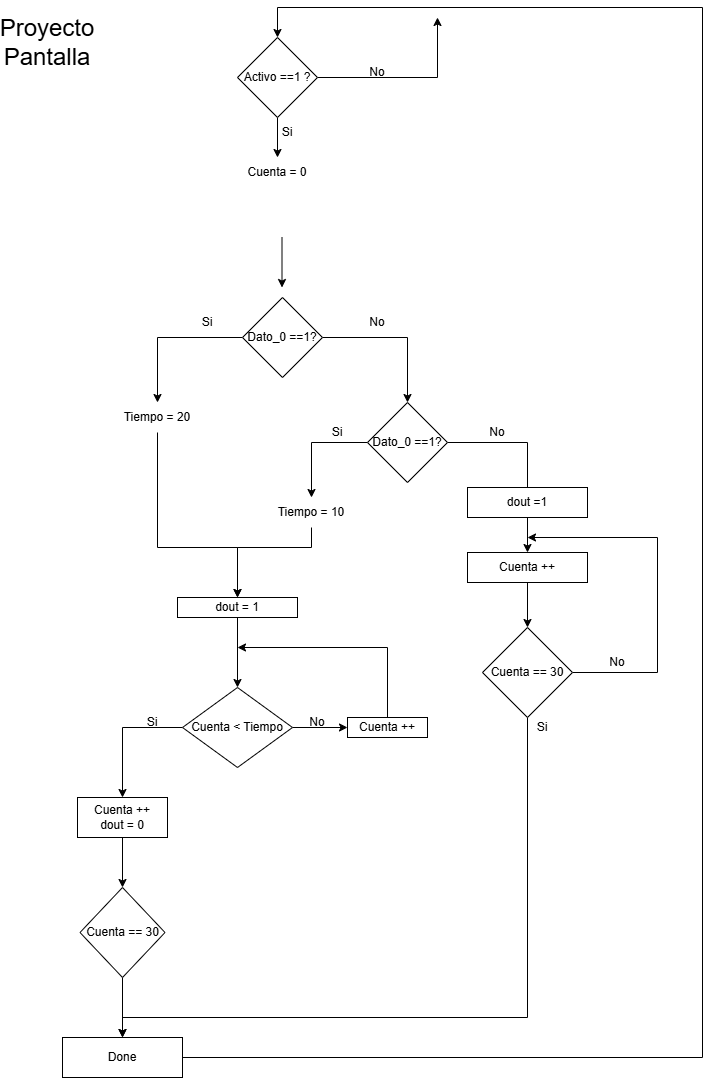

The diagram above was exported from draw.io. Its source (the exported page's mxGraphModel, read from the mxfile embedded in the PNG):
<mxGraphModel dx="860" dy="439" grid="1" gridSize="10" guides="1" tooltips="1" connect="1" arrows="1" fold="1" page="1" pageScale="1" pageWidth="827" pageHeight="1169" math="0" shadow="0">
  <root>
    <mxCell id="0" />
    <mxCell id="1" parent="0" />
    <mxCell id="jwmDPb_qKNxO1-KIAdjg-4" edge="1" parent="1" source="jwmDPb_qKNxO1-KIAdjg-2" style="edgeStyle=orthogonalEdgeStyle;rounded=0;orthogonalLoop=1;jettySize=auto;html=1;" target="jwmDPb_qKNxO1-KIAdjg-3">
      <mxGeometry relative="1" as="geometry" />
    </mxCell>
    <mxCell id="jwmDPb_qKNxO1-KIAdjg-49" edge="1" parent="1" source="jwmDPb_qKNxO1-KIAdjg-2" style="edgeStyle=orthogonalEdgeStyle;rounded=0;orthogonalLoop=1;jettySize=auto;html=1;">
      <mxGeometry relative="1" as="geometry">
        <mxPoint x="500" y="20" as="targetPoint" />
      </mxGeometry>
    </mxCell>
    <mxCell id="jwmDPb_qKNxO1-KIAdjg-2" parent="1" style="rhombus;whiteSpace=wrap;html=1;" value="Activo ==1 ?" vertex="1">
      <mxGeometry height="80" width="80" x="300" y="40" as="geometry" />
    </mxCell>
    <mxCell id="jwmDPb_qKNxO1-KIAdjg-3" parent="1" style="text;html=1;whiteSpace=wrap;strokeColor=none;fillColor=none;align=center;verticalAlign=middle;rounded=0;" value="Cuenta = 0" vertex="1">
      <mxGeometry height="30" width="70" x="305" y="160" as="geometry" />
    </mxCell>
    <mxCell id="jwmDPb_qKNxO1-KIAdjg-9" edge="1" parent="1" source="jwmDPb_qKNxO1-KIAdjg-5" style="edgeStyle=orthogonalEdgeStyle;rounded=0;orthogonalLoop=1;jettySize=auto;html=1;entryX=0.5;entryY=0;entryDx=0;entryDy=0;" target="jwmDPb_qKNxO1-KIAdjg-8">
      <mxGeometry relative="1" as="geometry" />
    </mxCell>
    <mxCell id="jwmDPb_qKNxO1-KIAdjg-11" edge="1" parent="1" source="jwmDPb_qKNxO1-KIAdjg-5" style="edgeStyle=orthogonalEdgeStyle;rounded=0;orthogonalLoop=1;jettySize=auto;html=1;entryX=0.5;entryY=0;entryDx=0;entryDy=0;" target="jwmDPb_qKNxO1-KIAdjg-10">
      <mxGeometry relative="1" as="geometry" />
    </mxCell>
    <mxCell id="jwmDPb_qKNxO1-KIAdjg-5" parent="1" style="rhombus;whiteSpace=wrap;html=1;" value="Dato_0 ==1?" vertex="1">
      <mxGeometry height="80" width="80" x="305" y="300" as="geometry" />
    </mxCell>
    <mxCell id="jwmDPb_qKNxO1-KIAdjg-6" edge="1" parent="1" style="endArrow=classic;html=1;rounded=0;" value="">
      <mxGeometry height="50" relative="1" width="50" as="geometry">
        <mxPoint x="344.5" y="240" as="sourcePoint" />
        <mxPoint x="344.5" y="290" as="targetPoint" />
      </mxGeometry>
    </mxCell>
    <mxCell id="jwmDPb_qKNxO1-KIAdjg-13" edge="1" parent="1" source="jwmDPb_qKNxO1-KIAdjg-8" style="edgeStyle=orthogonalEdgeStyle;rounded=0;orthogonalLoop=1;jettySize=auto;html=1;entryX=0.5;entryY=0;entryDx=0;entryDy=0;" target="jwmDPb_qKNxO1-KIAdjg-12">
      <mxGeometry relative="1" as="geometry" />
    </mxCell>
    <mxCell id="jwmDPb_qKNxO1-KIAdjg-29" edge="1" parent="1" source="jwmDPb_qKNxO1-KIAdjg-8" style="edgeStyle=orthogonalEdgeStyle;rounded=0;orthogonalLoop=1;jettySize=auto;html=1;entryX=0.5;entryY=0;entryDx=0;entryDy=0;">
      <mxGeometry relative="1" as="geometry">
        <mxPoint x="590" y="500" as="targetPoint" />
      </mxGeometry>
    </mxCell>
    <mxCell id="jwmDPb_qKNxO1-KIAdjg-8" parent="1" style="rhombus;whiteSpace=wrap;html=1;" value="Dato_0 ==1?" vertex="1">
      <mxGeometry height="80" width="80" x="430" y="405" as="geometry" />
    </mxCell>
    <mxCell id="jwmDPb_qKNxO1-KIAdjg-16" edge="1" parent="1" source="jwmDPb_qKNxO1-KIAdjg-10" style="edgeStyle=orthogonalEdgeStyle;rounded=0;orthogonalLoop=1;jettySize=auto;html=1;entryX=0.5;entryY=0;entryDx=0;entryDy=0;" target="jwmDPb_qKNxO1-KIAdjg-14">
      <mxGeometry relative="1" as="geometry">
        <Array as="points">
          <mxPoint x="220" y="550" />
          <mxPoint x="300" y="550" />
        </Array>
      </mxGeometry>
    </mxCell>
    <mxCell id="jwmDPb_qKNxO1-KIAdjg-10" parent="1" style="text;html=1;whiteSpace=wrap;strokeColor=none;fillColor=none;align=center;verticalAlign=middle;rounded=0;" value="Tiempo = 20" vertex="1">
      <mxGeometry height="30" width="80" x="180" y="405" as="geometry" />
    </mxCell>
    <mxCell id="jwmDPb_qKNxO1-KIAdjg-15" edge="1" parent="1" source="jwmDPb_qKNxO1-KIAdjg-12" style="edgeStyle=orthogonalEdgeStyle;rounded=0;orthogonalLoop=1;jettySize=auto;html=1;entryX=0.5;entryY=0;entryDx=0;entryDy=0;" target="jwmDPb_qKNxO1-KIAdjg-14">
      <mxGeometry relative="1" as="geometry">
        <Array as="points">
          <mxPoint x="374" y="550" />
          <mxPoint x="300" y="550" />
        </Array>
      </mxGeometry>
    </mxCell>
    <mxCell id="jwmDPb_qKNxO1-KIAdjg-12" parent="1" style="text;html=1;whiteSpace=wrap;strokeColor=none;fillColor=none;align=center;verticalAlign=middle;rounded=0;" value="Tiempo = 10" vertex="1">
      <mxGeometry height="30" width="80" x="334" y="500" as="geometry" />
    </mxCell>
    <mxCell id="jwmDPb_qKNxO1-KIAdjg-18" edge="1" parent="1" source="jwmDPb_qKNxO1-KIAdjg-14" style="edgeStyle=orthogonalEdgeStyle;rounded=0;orthogonalLoop=1;jettySize=auto;html=1;entryX=0.5;entryY=0;entryDx=0;entryDy=0;" target="jwmDPb_qKNxO1-KIAdjg-17">
      <mxGeometry relative="1" as="geometry" />
    </mxCell>
    <mxCell id="jwmDPb_qKNxO1-KIAdjg-14" parent="1" style="rounded=0;whiteSpace=wrap;html=1;" value="dout = 1" vertex="1">
      <mxGeometry height="20" width="120" x="240" y="600" as="geometry" />
    </mxCell>
    <mxCell id="jwmDPb_qKNxO1-KIAdjg-20" edge="1" parent="1" source="jwmDPb_qKNxO1-KIAdjg-17" style="edgeStyle=orthogonalEdgeStyle;rounded=0;orthogonalLoop=1;jettySize=auto;html=1;entryX=0;entryY=0.5;entryDx=0;entryDy=0;" target="jwmDPb_qKNxO1-KIAdjg-19">
      <mxGeometry relative="1" as="geometry" />
    </mxCell>
    <mxCell id="jwmDPb_qKNxO1-KIAdjg-23" edge="1" parent="1" source="jwmDPb_qKNxO1-KIAdjg-17" style="edgeStyle=orthogonalEdgeStyle;rounded=0;orthogonalLoop=1;jettySize=auto;html=1;entryX=0.5;entryY=0;entryDx=0;entryDy=0;" target="jwmDPb_qKNxO1-KIAdjg-22">
      <mxGeometry relative="1" as="geometry" />
    </mxCell>
    <mxCell id="jwmDPb_qKNxO1-KIAdjg-17" parent="1" style="rhombus;whiteSpace=wrap;html=1;" value="Cuenta &amp;lt; Tiempo" vertex="1">
      <mxGeometry height="80" width="110" x="245" y="690" as="geometry" />
    </mxCell>
    <mxCell id="jwmDPb_qKNxO1-KIAdjg-21" edge="1" parent="1" source="jwmDPb_qKNxO1-KIAdjg-19" style="edgeStyle=orthogonalEdgeStyle;rounded=0;orthogonalLoop=1;jettySize=auto;html=1;">
      <mxGeometry relative="1" as="geometry">
        <Array as="points">
          <mxPoint x="450" y="650" />
        </Array>
        <mxPoint x="300" y="650" as="targetPoint" />
      </mxGeometry>
    </mxCell>
    <mxCell id="jwmDPb_qKNxO1-KIAdjg-19" parent="1" style="rounded=0;whiteSpace=wrap;html=1;" value="Cuenta ++" vertex="1">
      <mxGeometry height="20" width="80" x="410" y="720" as="geometry" />
    </mxCell>
    <mxCell id="jwmDPb_qKNxO1-KIAdjg-25" edge="1" parent="1" source="jwmDPb_qKNxO1-KIAdjg-22" style="edgeStyle=orthogonalEdgeStyle;rounded=0;orthogonalLoop=1;jettySize=auto;html=1;entryX=0.5;entryY=0;entryDx=0;entryDy=0;" target="jwmDPb_qKNxO1-KIAdjg-24">
      <mxGeometry relative="1" as="geometry" />
    </mxCell>
    <mxCell id="jwmDPb_qKNxO1-KIAdjg-22" parent="1" style="rounded=0;whiteSpace=wrap;html=1;" value="Cuenta ++&lt;div&gt;dout = 0&lt;/div&gt;" vertex="1">
      <mxGeometry height="40" width="90" x="140" y="800" as="geometry" />
    </mxCell>
    <mxCell id="jwmDPb_qKNxO1-KIAdjg-45" edge="1" parent="1" source="jwmDPb_qKNxO1-KIAdjg-24" style="edgeStyle=orthogonalEdgeStyle;rounded=0;orthogonalLoop=1;jettySize=auto;html=1;entryX=0.5;entryY=0;entryDx=0;entryDy=0;" target="jwmDPb_qKNxO1-KIAdjg-44">
      <mxGeometry relative="1" as="geometry" />
    </mxCell>
    <mxCell id="jwmDPb_qKNxO1-KIAdjg-24" parent="1" style="rhombus;whiteSpace=wrap;html=1;" value="Cuenta == 30" vertex="1">
      <mxGeometry height="90" width="85" x="142.5" y="890" as="geometry" />
    </mxCell>
    <mxCell id="jwmDPb_qKNxO1-KIAdjg-34" edge="1" parent="1" source="jwmDPb_qKNxO1-KIAdjg-30" style="edgeStyle=orthogonalEdgeStyle;rounded=0;orthogonalLoop=1;jettySize=auto;html=1;entryX=0.5;entryY=0;entryDx=0;entryDy=0;" target="jwmDPb_qKNxO1-KIAdjg-33">
      <mxGeometry relative="1" as="geometry" />
    </mxCell>
    <mxCell id="jwmDPb_qKNxO1-KIAdjg-30" parent="1" style="rounded=0;whiteSpace=wrap;html=1;" value="dout =1" vertex="1">
      <mxGeometry height="30" width="120" x="530" y="490" as="geometry" />
    </mxCell>
    <mxCell id="jwmDPb_qKNxO1-KIAdjg-39" edge="1" parent="1" source="jwmDPb_qKNxO1-KIAdjg-31" style="edgeStyle=orthogonalEdgeStyle;rounded=0;orthogonalLoop=1;jettySize=auto;html=1;">
      <mxGeometry relative="1" as="geometry">
        <Array as="points">
          <mxPoint x="720" y="675" />
          <mxPoint x="720" y="540" />
        </Array>
        <mxPoint x="590" y="540" as="targetPoint" />
      </mxGeometry>
    </mxCell>
    <mxCell id="jwmDPb_qKNxO1-KIAdjg-46" edge="1" parent="1" source="jwmDPb_qKNxO1-KIAdjg-31" style="edgeStyle=orthogonalEdgeStyle;rounded=0;orthogonalLoop=1;jettySize=auto;html=1;entryX=0.5;entryY=0;entryDx=0;entryDy=0;" target="jwmDPb_qKNxO1-KIAdjg-44">
      <mxGeometry relative="1" as="geometry">
        <Array as="points">
          <mxPoint x="590" y="1020" />
          <mxPoint x="185" y="1020" />
        </Array>
      </mxGeometry>
    </mxCell>
    <mxCell id="jwmDPb_qKNxO1-KIAdjg-31" parent="1" style="rhombus;whiteSpace=wrap;html=1;" value="Cuenta == 30" vertex="1">
      <mxGeometry height="90" width="90" x="545" y="630" as="geometry" />
    </mxCell>
    <mxCell id="jwmDPb_qKNxO1-KIAdjg-40" edge="1" parent="1" source="jwmDPb_qKNxO1-KIAdjg-33" style="edgeStyle=orthogonalEdgeStyle;rounded=0;orthogonalLoop=1;jettySize=auto;html=1;entryX=0.5;entryY=0;entryDx=0;entryDy=0;" target="jwmDPb_qKNxO1-KIAdjg-31">
      <mxGeometry relative="1" as="geometry" />
    </mxCell>
    <mxCell id="jwmDPb_qKNxO1-KIAdjg-33" parent="1" style="rounded=0;whiteSpace=wrap;html=1;" value="Cuenta ++" vertex="1">
      <mxGeometry height="30" width="120" x="530" y="555" as="geometry" />
    </mxCell>
    <mxCell id="jwmDPb_qKNxO1-KIAdjg-48" edge="1" parent="1" source="jwmDPb_qKNxO1-KIAdjg-44" style="edgeStyle=orthogonalEdgeStyle;rounded=0;orthogonalLoop=1;jettySize=auto;html=1;exitX=1;exitY=0.5;exitDx=0;exitDy=0;entryX=0.5;entryY=0;entryDx=0;entryDy=0;" target="jwmDPb_qKNxO1-KIAdjg-2">
      <mxGeometry relative="1" as="geometry">
        <Array as="points">
          <mxPoint x="765" y="1060" />
          <mxPoint x="765" y="10" />
          <mxPoint x="340" y="10" />
        </Array>
        <mxPoint x="260" y="1040" as="sourcePoint" />
        <mxPoint x="450" y="60" as="targetPoint" />
      </mxGeometry>
    </mxCell>
    <mxCell id="jwmDPb_qKNxO1-KIAdjg-44" parent="1" style="rounded=0;whiteSpace=wrap;html=1;" value="Done" vertex="1">
      <mxGeometry height="40" width="120" x="125" y="1040" as="geometry" />
    </mxCell>
    <mxCell id="jwmDPb_qKNxO1-KIAdjg-50" parent="1" style="text;html=1;whiteSpace=wrap;strokeColor=none;fillColor=none;align=center;verticalAlign=middle;rounded=0;" value="No" vertex="1">
      <mxGeometry height="30" width="60" x="410" y="60" as="geometry" />
    </mxCell>
    <mxCell id="jwmDPb_qKNxO1-KIAdjg-51" parent="1" style="text;html=1;whiteSpace=wrap;strokeColor=none;fillColor=none;align=center;verticalAlign=middle;rounded=0;" value="Si" vertex="1">
      <mxGeometry height="30" width="60" x="320" y="120" as="geometry" />
    </mxCell>
    <mxCell id="jwmDPb_qKNxO1-KIAdjg-52" parent="1" style="text;html=1;whiteSpace=wrap;strokeColor=none;fillColor=none;align=center;verticalAlign=middle;rounded=0;" value="No" vertex="1">
      <mxGeometry height="30" width="60" x="410" y="310" as="geometry" />
    </mxCell>
    <mxCell id="jwmDPb_qKNxO1-KIAdjg-53" parent="1" style="text;html=1;whiteSpace=wrap;strokeColor=none;fillColor=none;align=center;verticalAlign=middle;rounded=0;" value="Si" vertex="1">
      <mxGeometry height="30" width="60" x="240" y="310" as="geometry" />
    </mxCell>
    <mxCell id="jwmDPb_qKNxO1-KIAdjg-55" parent="1" style="text;html=1;whiteSpace=wrap;strokeColor=none;fillColor=none;align=center;verticalAlign=middle;rounded=0;" value="No" vertex="1">
      <mxGeometry height="30" width="60" x="530" y="420" as="geometry" />
    </mxCell>
    <mxCell id="jwmDPb_qKNxO1-KIAdjg-56" parent="1" style="text;html=1;whiteSpace=wrap;strokeColor=none;fillColor=none;align=center;verticalAlign=middle;rounded=0;" value="Si" vertex="1">
      <mxGeometry height="30" width="60" x="370" y="420" as="geometry" />
    </mxCell>
    <mxCell id="jwmDPb_qKNxO1-KIAdjg-57" parent="1" style="text;html=1;whiteSpace=wrap;strokeColor=none;fillColor=none;align=center;verticalAlign=middle;rounded=0;" value="No" vertex="1">
      <mxGeometry height="30" width="60" x="650" y="650" as="geometry" />
    </mxCell>
    <mxCell id="jwmDPb_qKNxO1-KIAdjg-58" parent="1" style="text;html=1;whiteSpace=wrap;strokeColor=none;fillColor=none;align=center;verticalAlign=middle;rounded=0;" value="Si" vertex="1">
      <mxGeometry height="30" width="60" x="575" y="715" as="geometry" />
    </mxCell>
    <mxCell id="jwmDPb_qKNxO1-KIAdjg-59" parent="1" style="text;html=1;whiteSpace=wrap;strokeColor=none;fillColor=none;align=center;verticalAlign=middle;rounded=0;" value="No" vertex="1">
      <mxGeometry height="30" width="60" x="350" y="710" as="geometry" />
    </mxCell>
    <mxCell id="jwmDPb_qKNxO1-KIAdjg-61" parent="1" style="text;html=1;whiteSpace=wrap;strokeColor=none;fillColor=none;align=center;verticalAlign=middle;rounded=0;" value="Si" vertex="1">
      <mxGeometry height="30" width="60" x="185" y="710" as="geometry" />
    </mxCell>
    <mxCell id="jwmDPb_qKNxO1-KIAdjg-62" parent="1" style="text;html=1;whiteSpace=wrap;strokeColor=none;fillColor=none;align=center;verticalAlign=middle;rounded=0;" value="&lt;font style=&quot;font-size: 24px;&quot;&gt;Proyecto Pantalla&lt;/font&gt;" vertex="1">
      <mxGeometry height="30" width="60" x="80" y="30" as="geometry" />
    </mxCell>
  </root>
</mxGraphModel>